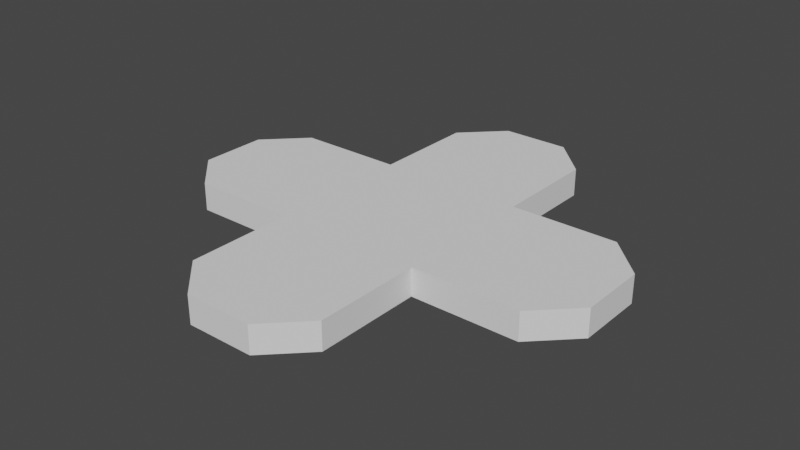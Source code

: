 # Source: rotor.blend  (saved by Blender 2.83.19; exported with 4.5.12 LTS)
import bpy
from mathutils import Matrix  # noqa: F401  (used for matrix-valued properties, if any)

bpy.ops.wm.read_factory_settings(use_empty=True)
scene = bpy.context.scene
scene.name = 'Scene'

# ---- collections
col_collection = bpy.data.collections.new('Collection'); scene.collection.children.link(col_collection)

# ---- world
world_world = bpy.data.worlds.new('World'); scene.world = world_world
world_world.use_nodes = True; world_world.node_tree.nodes.clear()
_N = world_world.node_tree.nodes; _L = world_world.node_tree.links
n0 = _N.new('ShaderNodeOutputWorld'); n0.name = 'World Output'; n0.location = (300, 300)
n1 = _N.new('ShaderNodeBackground'); n1.name = 'Background'; n1.location = (10, 300)
n1.inputs[0].default_value = (0.05088, 0.05088, 0.05088, 1.0)
_L.new(n1.outputs[0], n0.inputs[0])
n0.is_active_output = True
world_world.color = (0.05088, 0.05088, 0.05088)
world_world.use_sun_shadow = False
world_world.sun_shadow_jitter_overblur = 0.0

# ---- meshes
me_cube_003 = bpy.data.meshes.new('Cube.003')
me_cube_003.from_pydata([(-1.0, -1.0, -1.0), (-1.0, -1.0, 1.0), (-1.0, 1.0, -1.0), (-1.0, 1.0, 1.0), (0.3333, -0.6667, 1.0), (-1.0, -0.6667, -1.0), (1.0, 1.0, -1.0), (1.0, 1.0, 1.0), (0.3333, 1.0, -1.0), (-0.3333, 1.0, -1.0), (-0.3333, 1.0, 1.0), (0.3333, 1.0, 1.0), (-0.3333, -1.0, -1.0), (-0.3333, -1.0, 1.0), (-1.0, 0.3333, -1.0), (-1.0, -0.3333, -1.0), (-1.0, -0.3333, 1.0), (-1.0, 0.3333, 1.0), (1.0, 0.3333, -1.0), (1.0, 0.3333, 1.0), (0.3333, 0.3333, 1.0), (0.3333, -0.3333, 1.0), (-0.3333, 0.3333, 1.0), (-0.3333, -0.3333, 1.0), (-0.3333, 0.3333, -1.0), (-0.3333, -0.3333, -1.0), (0.3333, 0.3333, -1.0), (0.3333, -0.3333, -1.0), (-0.3333, -0.6667, 1.0), (-0.3333, -0.6667, -1.0), (0.3333, -0.6667, -1.0), (-1.0, -0.6667, 1.0), (0.0, 1.0, -1.0), (0.0, 1.0, 1.0), (0.0, -1.0, -1.0), (0.0, -1.0, 1.0), (0.0, 0.3333, -1.0), (0.0, -0.3333, -1.0), (0.0, 0.3333, 1.0), (0.0, -0.3333, 1.0), (0.0, -0.6667, -1.0), (0.0, -0.6667, 1.0), (0.3333, -0.8218, -1.0), (0.1551, -1.0, -1.0), (0.1551, -1.0, 1.0), (0.3333, -0.8218, 1.0), (1.0, -0.1551, -1.0), (0.8218, -0.3333, -1.0), (0.8218, -0.3333, 1.0), (1.0, -0.1551, 1.0)], [], [(14, 17, 3, 2), (8, 11, 7, 6), (0, 1, 31, 5), (12, 13, 1, 0), (4, 30, 27, 21), (28, 31, 1, 13), (37, 27, 30, 40), (41, 28, 13, 35), (5, 29, 12, 0), (45, 42, 30, 4), (19, 20, 21, 48, 49), (34, 35, 13, 12), (2, 3, 10, 9), (32, 33, 11, 8), (32, 8, 26, 36), (36, 26, 27, 37), (2, 9, 24, 14), (14, 24, 25, 15), (33, 10, 22, 38), (38, 22, 23, 39), (7, 11, 20, 19), (10, 3, 17, 22), (22, 17, 16, 23), (8, 6, 18, 26), (27, 47, 48, 21), (6, 7, 19, 18), (26, 18, 46, 47, 27), (5, 31, 16, 15), (15, 16, 17, 14), (15, 25, 29, 5), (39, 23, 28, 41), (23, 16, 31, 28), (4, 41, 35, 44, 45), (21, 39, 41, 4), (20, 38, 39, 21), (11, 33, 38, 20), (24, 36, 37, 25), (9, 32, 36, 24), (9, 10, 33, 32), (40, 30, 42, 43, 34), (29, 40, 34, 12), (18, 19, 49, 46), (25, 37, 40, 29), (44, 43, 42, 45), (48, 47, 46, 49), (43, 44, 35, 34)])
_uv = me_cube_003.uv_layers.new(name='UVMap')
_uv.uv.foreach_set('vector', [0.375, 0.1667, 0.625, 0.1667, 0.625, 0.25, 0.375, 0.25, 0.375, 0.4167, 0.625, 0.4167, 0.625, 0.5, 0.375, 0.5, 0.375, 0.0, 0.625, 0.0, 0.625, 0.04167, 0.375, 0.04167, 0.375, 0.9167, 0.625, 0.9167, 0.625, 1.0, 0.375, 1.0, 0.6667, 0.75, 0.3333, 0.75, 0.2917, 0.6667, 0.7083, 0.6667, 0.7917, 0.7083, 0.875, 0.7083, 0.875, 0.75, 0.7917, 0.75, 0.25, 0.6667, 0.2917, 0.6667, 0.2917, 0.7083, 0.25, 0.7083, 0.75, 0.7083, 0.7917, 0.7083, 0.7917, 0.75, 0.75, 0.75, 0.125, 0.7083, 0.2083, 0.7083, 0.2083, 0.75, 0.125, 0.75, 0.6473, 0.7888, 0.3527, 0.7888, 0.3333, 0.75, 0.6667, 0.75, 0.625, 0.5833, 0.7083, 0.5833, 0.7083, 0.6667, 0.6473, 0.6667, 0.625, 0.6444, 0.375, 0.875, 0.625, 0.875, 0.625, 0.9167, 0.375, 0.9167, 0.375, 0.25, 0.625, 0.25, 0.625, 0.3333, 0.375, 0.3333, 0.375, 0.375, 0.625, 0.375, 0.625, 0.4167, 0.375, 0.4167, 0.25, 0.5, 0.2917, 0.5, 0.2917, 0.5833, 0.25, 0.5833, 0.25, 0.5833, 0.2917, 0.5833, 0.2917, 0.6667, 0.25, 0.6667, 0.125, 0.5, 0.2083, 0.5, 0.2083, 0.5833, 0.125, 0.5833, 0.125, 0.5833, 0.2083, 0.5833, 0.2083, 0.6667, 0.125, 0.6667, 0.75, 0.5, 0.7917, 0.5, 0.7917, 0.5833, 0.75, 0.5833, 0.75, 0.5833, 0.7917, 0.5833, 0.7917, 0.6667, 0.75, 0.6667, 0.625, 0.5, 0.7083, 0.5, 0.7083, 0.5833, 0.625, 0.5833, 0.7917, 0.5, 0.875, 0.5, 0.875, 0.5833, 0.7917, 0.5833, 0.7917, 0.5833, 0.875, 0.5833, 0.875, 0.6667, 0.7917, 0.6667, 0.2917, 0.5, 0.375, 0.5, 0.375, 0.5833, 0.2917, 0.5833, 0.2917, 0.6667, 0.3527, 0.6667, 0.6473, 0.6667, 0.7083, 0.6667, 0.375, 0.5, 0.625, 0.5, 0.625, 0.5833, 0.375, 0.5833, 0.2917, 0.5833, 0.375, 0.5833, 0.375, 0.6444, 0.3527, 0.6667, 0.2917, 0.6667, 0.375, 0.04167, 0.625, 0.04167, 0.625, 0.08333, 0.375, 0.08333, 0.375, 0.08333, 0.625, 0.08333, 0.625, 0.1667, 0.375, 0.1667, 0.125, 0.6667, 0.2083, 0.6667, 0.2083, 0.7083, 0.125, 0.7083, 0.75, 0.6667, 0.7917, 0.6667, 0.7917, 0.7083, 0.75, 0.7083, 0.7917, 0.6667, 0.875, 0.6667, 0.875, 0.7083, 0.7917, 0.7083, 0.7083, 0.7083, 0.75, 0.7083, 0.75, 0.75, 0.7306, 0.75, 0.7083, 0.7277, 0.7083, 0.6667, 0.75, 0.6667, 0.75, 0.7083, 0.7083, 0.7083, 0.7083, 0.5833, 0.75, 0.5833, 0.75, 0.6667, 0.7083, 0.6667, 0.7083, 0.5, 0.75, 0.5, 0.75, 0.5833, 0.7083, 0.5833, 0.2083, 0.5833, 0.25, 0.5833, 0.25, 0.6667, 0.2083, 0.6667, 0.2083, 0.5, 0.25, 0.5, 0.25, 0.5833, 0.2083, 0.5833, 0.375, 0.3333, 0.625, 0.3333, 0.625, 0.375, 0.375, 0.375, 0.25, 0.7083, 0.2917, 0.7083, 0.2917, 0.7277, 0.2694, 0.75, 0.25, 0.75, 0.2083, 0.7083, 0.25, 0.7083, 0.25, 0.75, 0.2083, 0.75, 0.375, 0.5833, 0.625, 0.5833, 0.625, 0.6444, 0.375, 0.6444, 0.2083, 0.6667, 0.25, 0.6667, 0.25, 0.7083, 0.2083, 0.7083, 0.625, 0.8556, 0.375, 0.8556, 0.3527, 0.7888, 0.6473, 0.7888, 0.6473, 0.6667, 0.3527, 0.6667, 0.375, 0.6444, 0.625, 0.6444, 0.375, 0.8556, 0.625, 0.8556, 0.625, 0.875, 0.375, 0.875])
me_cube_003.use_remesh_fix_poles = True
me_cube_003.use_remesh_preserve_attributes = False
me_cube_003.use_mirror_vertex_groups = False
me_cube_003.update()

# ---- objects
ob_cube = bpy.data.objects.new('Cube', me_cube_003)

# ---- transforms, parenting, visibility, modifiers, constraints
ob_cube.location = (0.0, 0.0, 0.0)
ob_cube.scale = (1.0, 1.0, -0.0636)
ob_cube.lineart.crease_threshold = 0.0
_m = ob_cube.modifiers.new('Mirror', 'MIRROR')
_m.use_axis = (True, True, False)
_m.use_bisect_axis = (True, True, False)
_m.use_bisect_flip_axis = (False, True, False)

# ---- collection membership
col_collection.objects.link(ob_cube)

# ---- scene / render settings (as saved in the file)
scene.frame_start = 1; scene.frame_end = 250; scene.frame_set(0)
scene.render.engine = 'BLENDER_EEVEE_NEXT'
scene.cycles.use_denoising = False
scene.cycles.samples = 128
scene.cycles.sampling_pattern = 'TABULATED_SOBOL'
scene.cycles.use_adaptive_sampling = False
scene.cycles.use_light_tree = False
scene.view_settings.view_transform = 'Filmic'
bpy.context.view_layer.update()

# ---- added for rendering (the .blend has no active camera and no usable light): camera, sun
cam_auto = bpy.data.cameras.new('AutoCamera')
cam_auto.lens = 50.0
cam_auto.sensor_width = 36.0
cam_auto.clip_end = 1000.0
ob_auto_camera = bpy.data.objects.new('AutoCamera', cam_auto)
scene.collection.objects.link(ob_auto_camera)
ob_auto_camera.location = (2.61958, -3.14349, 2.09566)
ob_auto_camera.rotation_euler = (1.09748, -7.21219e-08, 0.694738)
scene.camera = ob_auto_camera
light_auto_sun = bpy.data.lights.new('AutoSun', 'SUN')
light_auto_sun.energy = 3.0
light_auto_sun.angle = 0.0523599
ob_auto_sun = bpy.data.objects.new('AutoSun', light_auto_sun)
scene.collection.objects.link(ob_auto_sun)
ob_auto_sun.rotation_euler = (0.872665, 0.174533, 0.523599)
bpy.context.view_layer.update()
